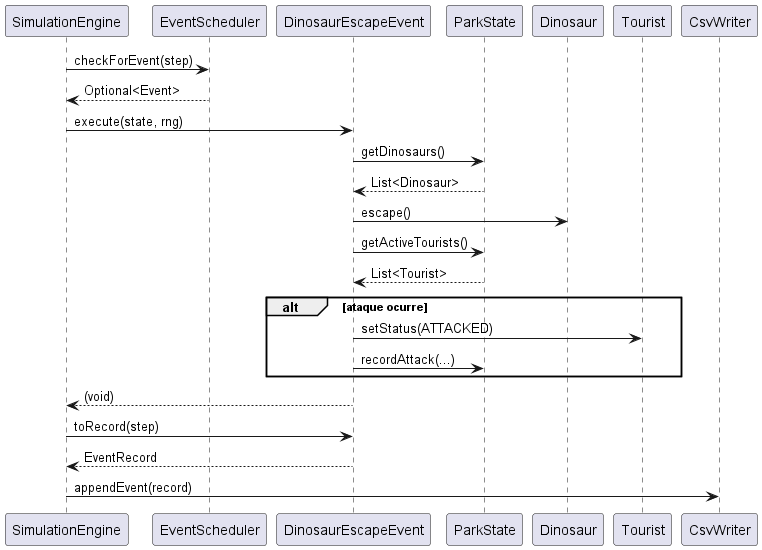

The diagram above was rendered by PlantUML. Its source (embedded in the PNG):
@startuml
participant "SimulationEngine" as Engine
participant "EventScheduler" as Scheduler
participant "DinosaurEscapeEvent" as Event
participant "ParkState" as State
participant "Dinosaur" as Dino
participant "Tourist" as Tourist
participant "CsvWriter" as CSV

Engine -> Scheduler: checkForEvent(step)
Scheduler --> Engine: Optional<Event>
Engine -> Event: execute(state, rng)
Event -> State: getDinosaurs()
State --> Event: List<Dinosaur>
Event -> Dino: escape()
Event -> State: getActiveTourists()
State --> Event: List<Tourist>
alt ataque ocurre
    Event -> Tourist: setStatus(ATTACKED)
    Event -> State: recordAttack(...)
end
Event --> Engine: (void)
Engine -> Event: toRecord(step)
Event --> Engine: EventRecord
Engine -> CSV: appendEvent(record)
@enduml